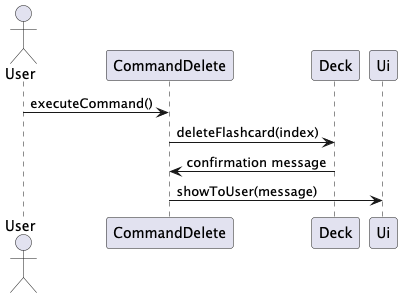

The diagram above was rendered by PlantUML. Its source (embedded in the PNG):
@startuml
actor User
User -> CommandDelete : executeCommand()
CommandDelete -> Deck : deleteFlashcard(index)
Deck -> CommandDelete : confirmation message
CommandDelete -> Ui : showToUser(message)
@enduml